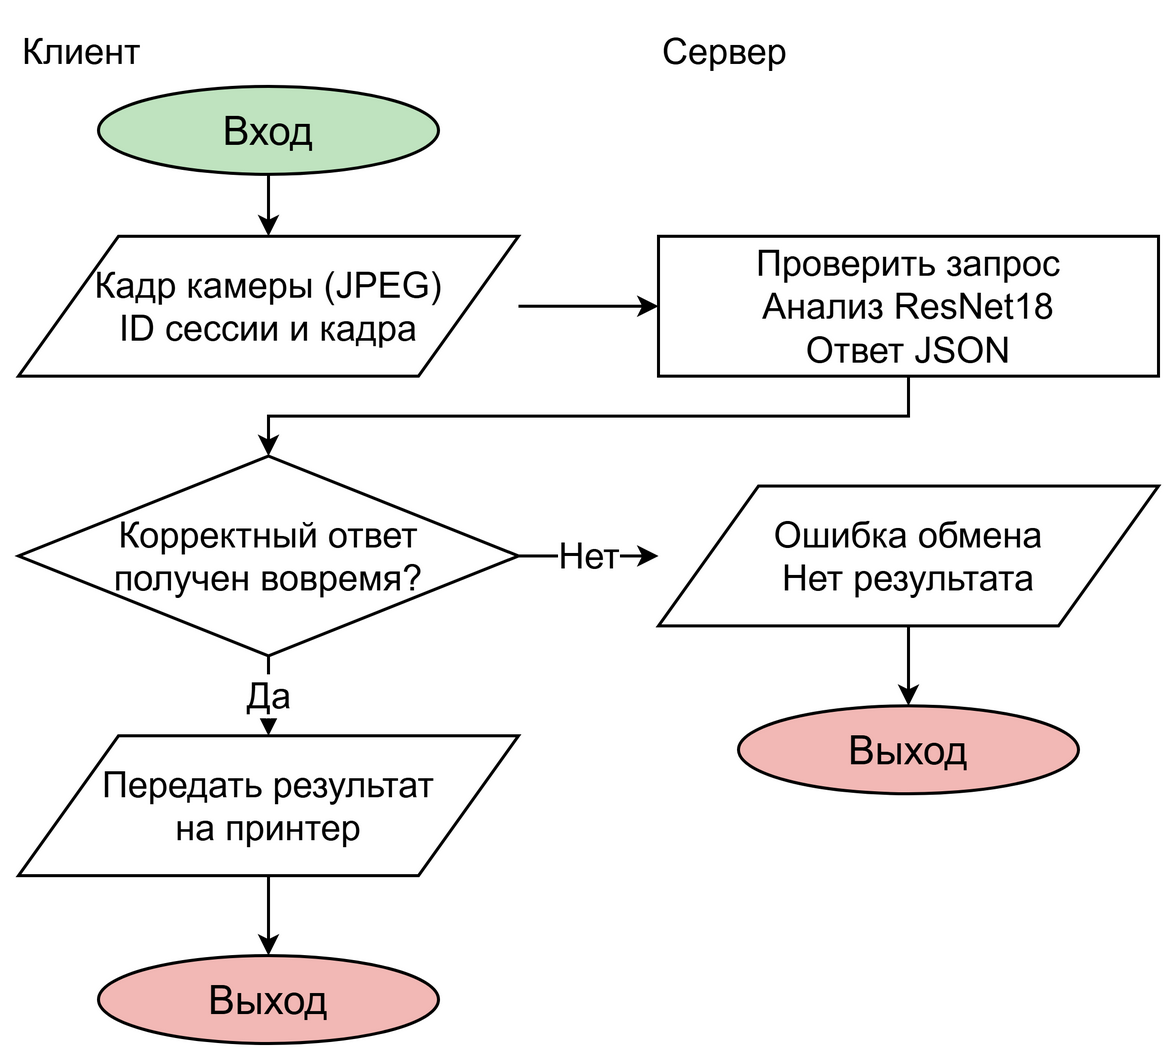

The diagram above was exported from draw.io. Its source (the exported page's mxGraphModel, read from the mxfile embedded in the PNG):
<mxGraphModel grid="0" page="0" background="#ffffff" adaptiveColors="none">
  <root>
    <mxCell id="0" />
    <mxCell id="1" parent="0" />
    <mxCell id="client" value="Клиент" style="whiteSpace=wrap;html=1;fontFamily=Arial;fillColor=#ffffff;strokeColor=#000000;fontColor=#000000;strokeWidth=1.5;text;strokeColor=none;fillColor=none;align=left;fontSize=18;" vertex="1" parent="1">
      <mxGeometry x="20" y="0" width="250" height="24" as="geometry" />
    </mxCell>
    <mxCell id="server" value="Сервер" style="whiteSpace=wrap;html=1;fontFamily=Arial;fillColor=#ffffff;strokeColor=#000000;fontColor=#000000;strokeWidth=1.5;text;strokeColor=none;fillColor=none;align=left;fontSize=18;" vertex="1" parent="1">
      <mxGeometry x="340" y="0" width="250" height="24" as="geometry" />
    </mxCell>
    <mxCell id="start" value="Вход" style="whiteSpace=wrap;html=1;fontFamily=Arial;fillColor=#BFE3BF;strokeColor=#000000;fontColor=#000000;strokeWidth=1.5;ellipse;fontSize=20;" vertex="1" parent="1">
      <mxGeometry x="60" y="35" width="170" height="44" as="geometry" />
    </mxCell>
    <mxCell id="send" value="Кадр камеры (JPEG)&#10;ID сессии и кадра" style="whiteSpace=wrap;html=1;fontFamily=Arial;fillColor=#ffffff;strokeColor=#000000;fontColor=#000000;strokeWidth=1.5;shape=parallelogram;spacingLeft=20;spacingRight=20;fontSize=18;" vertex="1" parent="1">
      <mxGeometry x="20" y="110" width="250" height="70" as="geometry" />
    </mxCell>
    <mxCell id="analyse" value="Проверить запрос&#10;Анализ ResNet18&#10;Ответ JSON" style="whiteSpace=wrap;html=1;fontFamily=Arial;fillColor=#ffffff;strokeColor=#000000;fontColor=#000000;strokeWidth=1.5;rounded=0;fontSize=18;" vertex="1" parent="1">
      <mxGeometry x="340" y="110" width="250" height="70" as="geometry" />
    </mxCell>
    <mxCell id="valid" value="Корректный ответ&#10;получен вовремя?" style="whiteSpace=wrap;html=1;fontFamily=Arial;fillColor=#ffffff;strokeColor=#000000;fontColor=#000000;strokeWidth=1.5;rhombus;fontSize=18;" vertex="1" parent="1">
      <mxGeometry x="20" y="220" width="250" height="100" as="geometry" />
    </mxCell>
    <mxCell id="failed" value="Ошибка обмена&#10;Нет результата" style="whiteSpace=wrap;html=1;fontFamily=Arial;fillColor=#ffffff;strokeColor=#000000;fontColor=#000000;strokeWidth=1.5;shape=parallelogram;spacingLeft=20;spacingRight=20;fontSize=18;" vertex="1" parent="1">
      <mxGeometry x="340" y="235" width="250" height="70" as="geometry" />
    </mxCell>
    <mxCell id="show" value="Передать результат&#10;на принтер" style="whiteSpace=wrap;html=1;fontFamily=Arial;fillColor=#ffffff;strokeColor=#000000;fontColor=#000000;strokeWidth=1.5;shape=parallelogram;spacingLeft=20;spacingRight=20;fontSize=18;" vertex="1" parent="1">
      <mxGeometry x="20" y="360" width="250" height="70" as="geometry" />
    </mxCell>
    <mxCell id="end" value="Выход" style="whiteSpace=wrap;html=1;fontFamily=Arial;fillColor=#F2B8B5;strokeColor=#000000;fontColor=#000000;strokeWidth=1.5;ellipse;fontSize=20;" vertex="1" parent="1">
      <mxGeometry x="60" y="470" width="170" height="44" as="geometry" />
    </mxCell>
    <mxCell id="failed-end" value="Выход" style="whiteSpace=wrap;html=1;fontFamily=Arial;fillColor=#F2B8B5;strokeColor=#000000;fontColor=#000000;strokeWidth=1.5;ellipse;fontSize=20;" vertex="1" parent="1">
      <mxGeometry x="380" y="345" width="170" height="44" as="geometry" />
    </mxCell>
    <mxCell id="e0" value="" edge="1" parent="1" source="start" target="send" style="edgeStyle=orthogonalEdgeStyle;rounded=0;html=1;endArrow=classic;strokeColor=#000000;strokeWidth=1.5;fontFamily=Arial;fontSize=18;labelBackgroundColor=#ffffff;exitX=0.5;exitY=1;entryX=0.5;entryY=0;">
      <mxGeometry relative="1" as="geometry" />
    </mxCell>
    <mxCell id="e1" value="" edge="1" parent="1" source="send" target="analyse" style="edgeStyle=orthogonalEdgeStyle;rounded=0;html=1;endArrow=classic;strokeColor=#000000;strokeWidth=1.5;fontFamily=Arial;fontSize=18;labelBackgroundColor=#ffffff;exitX=1;exitY=0.5;entryX=0;entryY=0.5;">
      <mxGeometry relative="1" as="geometry" />
    </mxCell>
    <mxCell id="e2" value="" edge="1" parent="1" source="analyse" target="valid" style="edgeStyle=orthogonalEdgeStyle;rounded=0;html=1;endArrow=classic;strokeColor=#000000;strokeWidth=1.5;fontFamily=Arial;fontSize=18;labelBackgroundColor=#ffffff;exitX=0.5;exitY=1;entryX=0.5;entryY=0;">
      <mxGeometry relative="1" as="geometry" />
    </mxCell>
    <mxCell id="e3" value="Да" edge="1" parent="1" source="valid" target="show" style="edgeStyle=orthogonalEdgeStyle;rounded=0;html=1;endArrow=classic;strokeColor=#000000;strokeWidth=1.5;fontFamily=Arial;fontSize=18;labelBackgroundColor=#ffffff;exitX=0.5;exitY=1;entryX=0.5;entryY=0;">
      <mxGeometry relative="1" as="geometry" />
    </mxCell>
    <mxCell id="e4" value="Нет" edge="1" parent="1" source="valid" target="failed" style="edgeStyle=orthogonalEdgeStyle;rounded=0;html=1;endArrow=classic;strokeColor=#000000;strokeWidth=1.5;fontFamily=Arial;fontSize=18;labelBackgroundColor=#ffffff;exitX=1;exitY=0.5;entryX=0;entryY=0.5;">
      <mxGeometry relative="1" as="geometry" />
    </mxCell>
    <mxCell id="e5" value="" edge="1" parent="1" source="show" target="end" style="edgeStyle=orthogonalEdgeStyle;rounded=0;html=1;endArrow=classic;strokeColor=#000000;strokeWidth=1.5;fontFamily=Arial;fontSize=18;labelBackgroundColor=#ffffff;exitX=0.5;exitY=1;entryX=0.5;entryY=0;">
      <mxGeometry relative="1" as="geometry" />
    </mxCell>
    <mxCell id="e6" value="" edge="1" parent="1" source="failed" target="failed-end" style="edgeStyle=orthogonalEdgeStyle;rounded=0;html=1;endArrow=classic;strokeColor=#000000;strokeWidth=1.5;fontFamily=Arial;fontSize=18;labelBackgroundColor=#ffffff;exitX=0.5;exitY=1;entryX=0.5;entryY=0;">
      <mxGeometry relative="1" as="geometry" />
    </mxCell>
  </root>
</mxGraphModel>